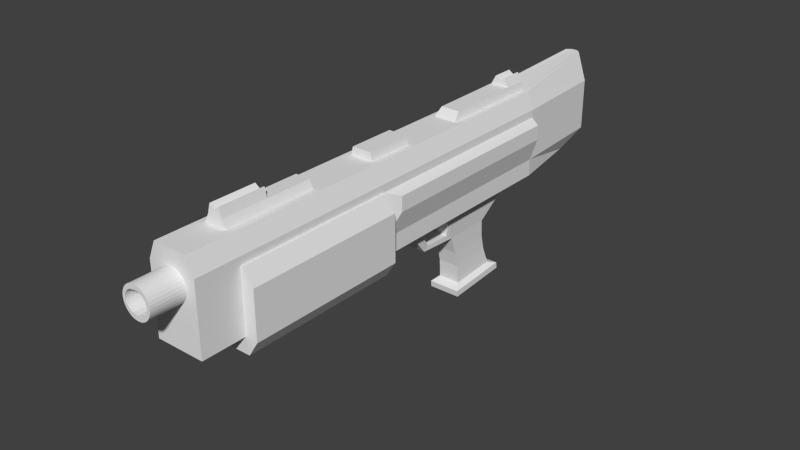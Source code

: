 # Source: gunStandinNEW.blend  (saved by Blender 2.75.0; exported with 4.5.12 LTS)
import bpy
from mathutils import Matrix  # noqa: F401  (used for matrix-valued properties, if any)

bpy.ops.wm.read_factory_settings(use_empty=True)
scene = bpy.context.scene
scene.name = 'Scene'

# ---- collections
col_collection_1 = bpy.data.collections.new('Collection 1'); scene.collection.children.link(col_collection_1)

# ---- world
world_world = bpy.data.worlds.new('World'); scene.world = world_world
world_world.color = (0.05088, 0.05088, 0.05088)
world_world.use_sun_shadow = False
world_world.sun_shadow_jitter_overblur = 0.0
world_world.cycles.sampling_method = 'MANUAL'
world_world.cycles.sample_map_resolution = 256

# ---- meshes
me_cube_002 = bpy.data.meshes.new('Cube.002')
me_cube_002.from_pydata([(88.7, -100.0, -100.0), (51.79, 25.35, -107.6), (88.7, 100.0, -100.0), (42.18, 18.53, 100.0), (0.0, 100.0, 100.0), (0.0, 100.0, -100.0), (0.0, -100.0, 100.0), (0.0, -100.0, -100.0), (88.7, 18.53, 42.88), (88.7, -79.53, -100.0), (0.0, -79.53, 100.0), (0.0, -79.53, -100.0), (88.7, -3.627, -100.0), (0.0, 18.53, -100.0), (0.0, -3.627, 100.0), (0.0, -3.627, -100.0), (88.7, 100.0, 42.88), (88.7, -100.0, 42.88), (0.0, -100.0, 42.88), (88.7, -79.53, 42.88), (88.7, -3.627, 42.88), (0.0, -3.627, -137.1), (0.0, -79.53, -137.1), (98.61, -79.53, -137.1), (133.5, -79.53, -102.2), (108.9, -79.53, -109.0), (133.5, -79.53, 7.947), (98.61, -79.53, 42.88), (133.5, -3.627, -102.2), (98.61, -3.627, -137.1), (108.9, -3.627, -109.0), (98.61, -3.627, 42.88), (133.5, -3.627, 7.947), (42.18, 100.0, 100.0), (53.49, -100.0, -100.0), (53.49, 100.0, -100.0), (53.49, -100.0, 100.0), (42.18, -79.53, 100.0), (53.49, -79.53, -100.0), (42.18, -3.627, 100.0), (53.49, -3.627, -100.0), (53.49, -100.0, 42.88), (0.0, 18.53, 100.0), (0.0, -36.38, 100.0), (88.7, -36.38, 42.88), (0.0, -36.38, -137.1), (98.61, -36.38, -137.1), (133.5, -36.38, -102.2), (133.5, -36.38, 7.947), (98.61, -36.38, 42.88), (42.18, -36.38, 100.0), (88.7, 18.53, -100.0), (0.0, -57.95, -137.1), (133.5, -57.95, -102.2), (98.61, -57.95, 42.88), (42.18, -57.95, 100.0), (88.7, -57.95, 42.88), (98.61, -57.95, -137.1), (133.5, -57.95, 7.947), (0.0, -57.95, 118.4), (0.0, -79.53, 118.4), (27.21, -79.53, 118.4), (27.21, -57.95, 118.4), (27.21, -36.38, 118.4), (0.0, -36.38, 118.4), (0.0, -57.95, 131.9), (0.0, -79.53, 131.9), (18.05, -79.53, 140.4), (18.05, -57.95, 140.4), (3.815e-05, -95.65, 65.36), (3.815e-05, -115.7, 65.36), (11.26, -95.65, 64.68), (-2.861e-05, -115.7, 54.49), (21.29, -95.65, 62.68), (18.57, -115.7, 52.77), (30.53, -95.65, 59.44), (26.37, -115.7, 50.03), (38.62, -95.65, 55.07), (32.94, -115.7, 46.49), (45.27, -95.65, 49.75), (38.0, -115.7, 42.43), (50.21, -95.65, 43.68), (41.44, -115.7, 38.21), (53.25, -95.65, 37.09), (43.32, -115.7, 34.12), (54.27, -95.65, 30.24), (43.9, -115.7, 30.24), (53.25, -95.65, 23.39), (43.32, -115.7, 26.35), (50.21, -95.65, 16.8), (41.44, -115.7, 22.27), (45.27, -95.65, 10.73), (38.0, -115.7, 18.05), (38.62, -95.65, 5.404), (32.94, -115.7, 13.99), (30.53, -95.65, 1.036), (26.37, -115.7, 10.45), (21.29, -95.65, -2.21), (18.57, -115.7, 7.707), (11.26, -95.65, -4.208), (-2.861e-05, -115.7, 5.983), (1.907e-05, -95.65, -4.883), (1.907e-05, -115.7, -4.883), (11.26, -115.7, 64.68), (21.29, -115.7, 62.68), (-2.861e-05, -104.6, 5.983), (30.53, -115.7, 59.44), (38.62, -115.7, 55.07), (45.27, -115.7, 49.75), (50.21, -115.7, 43.68), (53.25, -115.7, 37.09), (54.27, -115.7, 30.24), (53.25, -115.7, 23.39), (50.21, -115.7, 16.8), (45.27, -115.7, 10.73), (38.62, -115.7, 5.404), (30.53, -115.7, 1.036), (21.29, -115.7, -2.21), (11.26, -115.7, -4.208), (18.57, -104.6, 52.77), (-2.861e-05, -104.6, 54.49), (26.37, -104.6, 50.03), (32.94, -104.6, 46.49), (38.0, -104.6, 42.43), (41.44, -104.6, 38.21), (43.32, -104.6, 34.12), (43.9, -104.6, 30.24), (43.32, -104.6, 26.35), (41.44, -104.6, 22.27), (38.0, -104.6, 18.05), (32.94, -104.6, 13.99), (26.37, -104.6, 10.45), (18.57, -104.6, 7.707), (88.7, -100.0, 60.69), (62.66, -100.0, 100.0), (62.66, 100.0, 100.0), (88.7, 100.0, 60.69), (88.7, -79.53, 60.69), (62.66, -79.53, 100.0), (62.66, -3.627, 100.0), (88.7, -3.627, 60.69), (62.66, -36.38, 100.0), (88.7, -36.38, 60.69), (88.7, -57.95, 60.69), (62.66, -57.95, 100.0), (62.66, 18.53, 100.0), (88.7, 18.53, 60.69), (88.7, 89.54, -100.0), (88.7, 89.54, 42.88), (62.66, 89.54, 100.0), (51.79, 89.54, -100.0), (42.18, 89.54, 100.0), (0.0, 89.54, -100.0), (88.7, 89.54, 60.69), (0.0, 29.81, -166.5), (40.78, 32.37, -156.7), (40.78, 71.99, -172.8), (0.0, 71.99, -172.8), (88.7, 49.38, 42.88), (88.7, 49.38, -100.0), (62.66, 49.38, 100.0), (51.79, 45.59, -107.6), (42.18, 49.38, 100.0), (0.0, 49.38, 100.0), (88.7, 49.38, 60.69), (40.78, 45.59, -159.1), (0.0, 49.38, -172.8), (0.0, 77.67, -290.5), (40.78, 77.67, -290.5), (40.78, 55.15, -298.0), (0.0, 55.15, -298.0), (0.0, 81.94, -297.8), (58.77, 81.94, -297.8), (58.77, 51.35, -308.0), (0.0, 51.35, -308.0), (0.0, 82.34, -312.5), (58.77, 82.34, -312.5), (58.77, 51.75, -322.7), (0.0, 51.75, -322.7), (51.79, 49.38, -100.0), (51.79, 18.53, -100.0), (40.78, 49.38, -172.8), (40.78, 29.81, -166.5), (0.0, 45.59, -107.6), (0.0, 25.35, -107.6), (0.0, 45.59, -159.1), (0.0, 32.37, -156.7), (0.0, 100.0, 120.4), (35.14, 100.0, 120.4), (35.14, 89.54, 120.4), (0.0, 89.54, 120.4), (35.14, 53.16, 118.4), (0.0, 53.16, 118.4), (0.0, 100.0, 132.3), (18.49, 100.0, 140.4), (18.49, 89.54, 140.4), (0.0, 89.54, 132.3), (68.39, 149.1, 42.88), (42.79, 136.0, -100.0), (22.03, 142.2, -100.0), (0.0, 142.2, -100.0), (0.0, 155.4, 42.88), (0.0, 152.0, 124.9), (33.18, 155.4, 42.88), (11.99, 152.0, 124.9), (68.39, 149.1, 60.69), (28.19, 150.2, 124.9), (88.7, 100.0, -59.66), (88.7, 18.53, -59.66), (88.7, -3.627, -59.66), (88.7, 89.54, -59.66), (88.7, 49.38, -59.66), (68.39, 149.1, -59.66), (0.0, 155.4, -59.66), (33.18, 155.4, -59.66), (114.7, 49.56, 27.93), (114.7, 84.49, 27.93), (114.7, 100.0, 27.93), (114.7, 3.452, 27.93), (114.7, 22.73, 27.93), (114.7, 100.0, -7.064), (114.7, 22.73, -7.064), (114.7, 3.452, -7.064), (114.7, 84.49, -7.064), (114.7, 49.56, -7.064), (35.14, 18.53, 118.4), (0.0, 18.53, 118.4), (0.0, -3.627, 118.4), (35.14, -3.627, 118.4), (0.0, 52.61, -216.6), (0.0, 54.33, -253.8), (38.6, 54.33, -253.8), (38.6, 52.61, -216.6), (38.6, 72.78, -214.3), (38.6, 74.47, -249.4), (0.0, 74.47, -249.4), (0.0, 72.78, -214.3)], [], [(35, 5, 200, 199), (19, 17, 0, 9), (150, 35, 2, 147), (33, 4, 187, 188), (41, 18, 7, 34), (36, 37, 10, 6), (34, 38, 9, 0), (12, 209, 20, 31, 32, 28, 30), (208, 209, 12, 51), (50, 39, 14, 43), (58, 26, 24, 53), (135, 136, 205, 206), (141, 139, 39, 50), (36, 6, 18, 41), (133, 134, 36, 41, 17), (138, 144, 55, 37), (56, 19, 27, 54), (19, 9, 25, 24, 26, 27), (45, 21, 29, 46), (15, 40, 12, 30, 29, 21), (23, 24, 25), (28, 29, 30), (46, 29, 28, 47), (48, 32, 31, 49), (9, 38, 11, 22, 23, 25), (4, 33, 204, 202), (149, 135, 33, 151), (140, 142, 44, 20), (7, 11, 38, 34), (137, 133, 17, 19), (17, 41, 34, 0), (146, 140, 20, 8), (152, 5, 35, 150), (142, 143, 56, 44), (58, 48, 49, 54), (57, 46, 47, 53), (52, 45, 46, 57), (20, 44, 49, 31), (144, 141, 50, 55), (32, 48, 47, 28), (50, 43, 64, 63), (22, 52, 57, 23), (23, 57, 53, 24), (26, 58, 54, 27), (143, 137, 19, 56), (44, 56, 54, 49), (160, 145, 146, 164), (48, 58, 53, 47), (62, 63, 64, 59), (62, 59, 65, 68), (10, 37, 61, 60), (37, 55, 62, 61), (55, 50, 63, 62), (67, 68, 65, 66), (61, 62, 68, 67), (60, 61, 67, 66), (69, 70, 103, 71), (71, 103, 104, 73), (73, 104, 106, 75), (75, 106, 107, 77), (77, 107, 108, 79), (79, 108, 109, 81), (81, 109, 110, 83), (83, 110, 111, 85), (85, 111, 112, 87), (87, 112, 113, 89), (89, 113, 114, 91), (91, 114, 115, 93), (93, 115, 116, 95), (95, 116, 117, 97), (97, 117, 118, 99), (99, 118, 102, 101), (120, 105, 132, 131, 130, 129, 128, 127, 126, 125, 124, 123, 122, 121, 119), (98, 96, 131, 132), (72, 74, 104, 103), (74, 76, 106, 104), (76, 78, 107, 106), (78, 80, 108, 107), (80, 82, 109, 108), (82, 84, 110, 109), (84, 86, 111, 110), (86, 88, 112, 111), (88, 90, 113, 112), (90, 92, 114, 113), (92, 94, 115, 114), (94, 96, 116, 115), (96, 98, 117, 116), (98, 100, 118, 117), (86, 84, 125, 126), (100, 102, 118), (100, 98, 132, 105), (72, 103, 70), (84, 82, 124, 125), (88, 86, 126, 127), (74, 72, 120, 119), (90, 88, 127, 128), (76, 74, 119, 121), (92, 90, 128, 129), (78, 76, 121, 122), (94, 92, 129, 130), (80, 78, 122, 123), (96, 94, 130, 131), (82, 80, 123, 124), (138, 134, 133, 137), (144, 138, 137, 143), (145, 139, 140, 146), (139, 141, 142, 140), (141, 144, 143, 142), (134, 138, 37, 36), (15, 13, 180, 40), (164, 146, 8, 158), (139, 145, 3, 39), (211, 208, 51, 159), (40, 180, 51, 12), (207, 210, 147, 2), (136, 153, 148, 16), (135, 149, 153, 136), (1, 155, 186, 184), (160, 149, 151, 162), (179, 150, 147, 159), (231, 230, 170, 169), (152, 150, 156, 157), (180, 13, 154, 182), (154, 166, 181, 182), (180, 179, 159, 51), (3, 162, 163, 42), (145, 160, 162, 3), (150, 179, 181, 156), (210, 211, 159, 147), (153, 164, 158, 148), (149, 160, 164, 153), (235, 234, 168, 167), (234, 231, 169, 168), (168, 169, 173, 172), (169, 170, 174, 173), (173, 174, 178, 177), (178, 175, 176, 177), (172, 173, 177, 176), (171, 172, 176, 175), (167, 168, 172, 171), (1, 161, 179, 180), (165, 155, 182, 181), (155, 1, 180, 182), (161, 165, 181, 179), (161, 1, 184, 183), (165, 161, 183, 185), (155, 165, 185, 186), (190, 189, 195, 196), (191, 189, 190, 192), (163, 162, 191, 192), (151, 33, 188, 189), (162, 151, 189, 191), (195, 194, 193, 196), (189, 188, 194, 195), (188, 187, 193, 194), (214, 212, 198, 199), (204, 206, 205, 197, 203), (202, 204, 203, 201), (213, 214, 199, 200), (33, 135, 206, 204), (136, 16, 197, 205), (207, 2, 198, 212), (2, 35, 199, 198), (16, 207, 212, 197), (201, 203, 214, 213), (203, 197, 212, 214), (210, 207, 220, 223), (211, 210, 223, 224), (16, 148, 216, 217), (209, 208, 221, 222), (216, 215, 224, 223), (217, 216, 223, 220), (215, 219, 221, 224), (219, 218, 222, 221), (20, 209, 222, 218), (158, 8, 219, 215), (148, 158, 215, 216), (8, 20, 218, 219), (208, 211, 224, 221), (207, 16, 217, 220), (228, 225, 226, 227), (39, 3, 225, 228), (3, 42, 226, 225), (14, 39, 228, 227), (156, 181, 232, 233), (233, 232, 231, 234), (157, 156, 233, 236), (236, 233, 234, 235), (181, 166, 229, 232), (232, 229, 230, 231)])
_uv = me_cube_002.uv_layers.new(name='UVMap')
_uv.uv.foreach_set('vector', [0.8326, 0.7782, 0.8326, 0.6871, 0.9045, 0.6871, 0.9045, 0.7246, 0.1429, 0.3388, 0.1041, 0.3503, 0.0002046, 0.1257, 0.03239, 0.1108, 0.8148, 0.7753, 0.8326, 0.7782, 0.8326, 0.8381, 0.8148, 0.8381, 0.7919, 0.5398, 0.8669, 0.573, 0.8523, 0.6049, 0.8041, 0.5803, 0.8113, 0.2434, 0.7203, 0.2434, 0.7203, 0.0002047, 0.8113, 0.0002047, 0.4533, 0.4836, 0.4556, 0.5291, 0.3783, 0.5547, 0.3659, 0.5238, 0.3659, 0.7782, 0.4008, 0.7782, 0.4008, 0.8381, 0.3659, 0.8381, 0.3105, 0.06149, 0.3257, 0.14, 0.2991, 0.3159, 0.2843, 0.3016, 0.2557, 0.2367, 0.2371, 0.09267, 0.2667, 0.06255, 0.3641, 0.1345, 0.3257, 0.14, 0.3105, 0.06149, 0.356, 0.05557, 0.527, 0.5829, 0.5937, 0.6041, 0.5606, 0.6755, 0.51, 0.6598, 0.1876, 0.2476, 0.1598, 0.2485, 0.1249, 0.112, 0.1571, 0.1021, 0.5264, 0.4357, 0.508, 0.348, 0.5968, 0.347, 0.6475, 0.4681, 0.546, 0.5467, 0.6015, 0.5641, 0.5937, 0.6041, 0.527, 0.5829, 0.8113, 0.3406, 0.7203, 0.3406, 0.7203, 0.2434, 0.8113, 0.2434, 0.8713, 0.2737, 0.8269, 0.3406, 0.8113, 0.3406, 0.8113, 0.2434, 0.8713, 0.2434, 0.4862, 0.502, 0.5138, 0.5262, 0.4911, 0.5566, 0.4556, 0.5291, 0.1893, 0.341, 0.1429, 0.3388, 0.1532, 0.3199, 0.1892, 0.3238, 0.1429, 0.3388, 0.03239, 0.1108, 0.08354, 0.09337, 0.1249, 0.112, 0.1598, 0.2485, 0.1532, 0.3199, 0.5374, 0.6871, 0.5931, 0.6871, 0.5931, 0.855, 0.5374, 0.855, 0.6562, 0.6871, 0.6562, 0.7782, 0.6562, 0.8381, 0.641, 0.8725, 0.5931, 0.855, 0.5931, 0.6871, 0.08193, 0.0303, 0.1249, 0.112, 0.08354, 0.09337, 0.2371, 0.09267, 0.2463, 0.0002046, 0.2667, 0.06255, 0.1743, 0.002886, 0.2463, 0.0002046, 0.2371, 0.09267, 0.1889, 0.09526, 0.2147, 0.2441, 0.2557, 0.2367, 0.2843, 0.3016, 0.2267, 0.3194, 0.4008, 0.8381, 0.4008, 0.7782, 0.4008, 0.6871, 0.4639, 0.6871, 0.4639, 0.855, 0.4161, 0.8725, 0.8669, 0.573, 0.7919, 0.5398, 0.9024, 0.4876, 0.9179, 0.4983, 0.7542, 0.5209, 0.7683, 0.5106, 0.7919, 0.5398, 0.7741, 0.5501, 0.3009, 0.3605, 0.2341, 0.3712, 0.2304, 0.3386, 0.2991, 0.3159, 0.3659, 0.6871, 0.4008, 0.6871, 0.4008, 0.7782, 0.3659, 0.7782, 0.1464, 0.3771, 0.1086, 0.3817, 0.1041, 0.3503, 0.1429, 0.3388, 0.8713, 0.2434, 0.8113, 0.2434, 0.8113, 0.0002047, 0.8713, 0.0002046, 0.3507, 0.3615, 0.3009, 0.3605, 0.2991, 0.3159, 0.3529, 0.3248, 0.8148, 0.6871, 0.8326, 0.6871, 0.8326, 0.7782, 0.8148, 0.7753, 0.2341, 0.3712, 0.1909, 0.3752, 0.1893, 0.341, 0.2304, 0.3386, 0.1876, 0.2476, 0.2147, 0.2441, 0.2267, 0.3194, 0.1892, 0.3238, 0.1291, 0.01259, 0.1743, 0.002886, 0.1889, 0.09526, 0.1571, 0.1021, 0.5006, 0.6871, 0.5374, 0.6871, 0.5374, 0.855, 0.5006, 0.855, 0.2991, 0.3159, 0.2304, 0.3386, 0.2267, 0.3194, 0.2843, 0.3016, 0.5138, 0.5262, 0.546, 0.5467, 0.527, 0.5829, 0.4911, 0.5566, 0.2557, 0.2367, 0.2147, 0.2441, 0.1889, 0.09526, 0.2371, 0.09267, 0.527, 0.5829, 0.51, 0.6598, 0.4779, 0.6521, 0.4917, 0.6118, 0.4639, 0.6871, 0.5006, 0.6871, 0.5006, 0.855, 0.4639, 0.855, 0.08193, 0.0303, 0.1291, 0.01259, 0.1571, 0.1021, 0.1249, 0.112, 0.1598, 0.2485, 0.1876, 0.2476, 0.1892, 0.3238, 0.1532, 0.3199, 0.1909, 0.3752, 0.1464, 0.3771, 0.1429, 0.3388, 0.1893, 0.341, 0.2304, 0.3386, 0.1893, 0.341, 0.1892, 0.3238, 0.2267, 0.3194, 0.422, 0.4552, 0.3556, 0.4606, 0.3507, 0.3615, 0.4125, 0.361, 0.2147, 0.2441, 0.1876, 0.2476, 0.1571, 0.1021, 0.1889, 0.09526, 0.4623, 0.5918, 0.4917, 0.6118, 0.4779, 0.6521, 0.4409, 0.6369, 0.4623, 0.5918, 0.4409, 0.6369, 0.4236, 0.6247, 0.4309, 0.6054, 0.3783, 0.5547, 0.4556, 0.5291, 0.4322, 0.5693, 0.3883, 0.5843, 0.4556, 0.5291, 0.4911, 0.5566, 0.4623, 0.5918, 0.4322, 0.5693, 0.4911, 0.5566, 0.527, 0.5829, 0.4917, 0.6118, 0.4623, 0.5918, 0.4232, 0.5942, 0.4309, 0.6054, 0.4236, 0.6247, 0.4014, 0.6032, 0.4322, 0.5693, 0.4623, 0.5918, 0.4309, 0.6054, 0.4232, 0.5942, 0.3883, 0.5843, 0.4322, 0.5693, 0.4232, 0.5942, 0.4014, 0.6032, 0.9147, 0.2373, 0.8901, 0.2039, 0.9099, 0.1921, 0.9335, 0.2234, 0.9335, 0.2234, 0.9099, 0.1921, 0.9253, 0.1815, 0.9501, 0.2101, 0.9501, 0.2101, 0.9253, 0.1815, 0.9383, 0.1708, 0.965, 0.1961, 0.965, 0.1961, 0.9383, 0.1708, 0.9487, 0.1601, 0.9773, 0.1814, 0.9773, 0.1814, 0.9487, 0.1601, 0.9564, 0.1497, 0.9868, 0.1665, 0.9868, 0.1665, 0.9564, 0.1497, 0.9617, 0.1397, 0.9935, 0.1519, 0.9935, 0.1519, 0.9617, 0.1397, 0.9649, 0.1302, 0.9977, 0.1376, 0.9977, 0.1376, 0.9649, 0.1302, 0.9663, 0.121, 0.9998, 0.1236, 0.9998, 0.1236, 0.9663, 0.121, 0.9659, 0.1117, 0.9998, 0.1093, 0.9998, 0.1093, 0.9659, 0.1117, 0.9637, 0.102, 0.9976, 0.0944, 0.9976, 0.0944, 0.9637, 0.102, 0.9594, 0.09157, 0.9927, 0.0787, 0.9927, 0.0787, 0.9594, 0.09157, 0.9529, 0.08051, 0.9849, 0.06246, 0.9849, 0.06246, 0.9529, 0.08051, 0.9438, 0.06899, 0.974, 0.0462, 0.974, 0.0462, 0.9438, 0.06899, 0.932, 0.0573, 0.9604, 0.03046, 0.9604, 0.03046, 0.932, 0.0573, 0.9179, 0.04579, 0.9446, 0.01553, 0.9446, 0.01553, 0.9179, 0.04579, 0.8997, 0.03351, 0.9261, 0.0002046, 0.8717, 0.1588, 0.8796, 0.07258, 0.909, 0.08697, 0.9194, 0.09386, 0.9272, 0.1004, 0.9324, 0.1064, 0.9355, 0.1115, 0.937, 0.1158, 0.9373, 0.1195, 0.9365, 0.1231, 0.9344, 0.1271, 0.9305, 0.1316, 0.9246, 0.137, 0.9161, 0.1428, 0.905, 0.1483, 0.9201, 0.07128, 0.9312, 0.08093, 0.9194, 0.09386, 0.909, 0.08697, 0.88, 0.1819, 0.9145, 0.1661, 0.9253, 0.1815, 0.9099, 0.1921, 0.9145, 0.1661, 0.9269, 0.1574, 0.9383, 0.1708, 0.9253, 0.1815, 0.9269, 0.1574, 0.9364, 0.1489, 0.9487, 0.1601, 0.9383, 0.1708, 0.9364, 0.1489, 0.9433, 0.1407, 0.9564, 0.1497, 0.9487, 0.1601, 0.9433, 0.1407, 0.9478, 0.1331, 0.9617, 0.1397, 0.9564, 0.1497, 0.9478, 0.1331, 0.9501, 0.1263, 0.9649, 0.1302, 0.9617, 0.1397, 0.9501, 0.1263, 0.9509, 0.1202, 0.9663, 0.121, 0.9649, 0.1302, 0.9509, 0.1202, 0.9507, 0.114, 0.9659, 0.1117, 0.9663, 0.121, 0.9507, 0.114, 0.9491, 0.107, 0.9637, 0.102, 0.9659, 0.1117, 0.9491, 0.107, 0.9455, 0.09907, 0.9594, 0.09157, 0.9637, 0.102, 0.9455, 0.09907, 0.9396, 0.09027, 0.9529, 0.08051, 0.9594, 0.09157, 0.9396, 0.09027, 0.9312, 0.08093, 0.9438, 0.06899, 0.9529, 0.08051, 0.9312, 0.08093, 0.9201, 0.07128, 0.932, 0.0573, 0.9438, 0.06899, 0.9201, 0.07128, 0.8895, 0.05354, 0.9179, 0.04579, 0.932, 0.0573, 0.9509, 0.1202, 0.9501, 0.1263, 0.9365, 0.1231, 0.9373, 0.1195, 0.8895, 0.05354, 0.8997, 0.03351, 0.9179, 0.04579, 0.8895, 0.05354, 0.9201, 0.07128, 0.909, 0.08697, 0.8796, 0.07258, 0.88, 0.1819, 0.9099, 0.1921, 0.8901, 0.2039, 0.9501, 0.1263, 0.9478, 0.1331, 0.9344, 0.1271, 0.9365, 0.1231, 0.9507, 0.114, 0.9509, 0.1202, 0.9373, 0.1195, 0.937, 0.1158, 0.9145, 0.1661, 0.88, 0.1819, 0.8717, 0.1588, 0.905, 0.1483, 0.9491, 0.107, 0.9507, 0.114, 0.937, 0.1158, 0.9355, 0.1115, 0.9269, 0.1574, 0.9145, 0.1661, 0.905, 0.1483, 0.9161, 0.1428, 0.9455, 0.09907, 0.9491, 0.107, 0.9355, 0.1115, 0.9324, 0.1064, 0.9364, 0.1489, 0.9269, 0.1574, 0.9161, 0.1428, 0.9246, 0.137, 0.9396, 0.09027, 0.9455, 0.09907, 0.9324, 0.1064, 0.9272, 0.1004, 0.9433, 0.1407, 0.9364, 0.1489, 0.9246, 0.137, 0.9305, 0.1316, 0.9312, 0.08093, 0.9396, 0.09027, 0.9272, 0.1004, 0.9194, 0.09386, 0.9478, 0.1331, 0.9433, 0.1407, 0.9305, 0.1316, 0.9344, 0.1271, 0.1547, 0.4714, 0.115, 0.474, 0.1086, 0.3817, 0.1464, 0.3771, 0.1978, 0.469, 0.1547, 0.4714, 0.1464, 0.3771, 0.1909, 0.3752, 0.3556, 0.4606, 0.3081, 0.4625, 0.3009, 0.3605, 0.3507, 0.3615, 0.3081, 0.4625, 0.2415, 0.4662, 0.2341, 0.3712, 0.3009, 0.3605, 0.2415, 0.4662, 0.1978, 0.469, 0.1909, 0.3752, 0.2341, 0.3712, 0.4656, 0.4744, 0.4862, 0.502, 0.4556, 0.5291, 0.4533, 0.4836, 0.6562, 0.6871, 0.694, 0.6871, 0.694, 0.7753, 0.6562, 0.7782, 0.4125, 0.361, 0.3507, 0.3615, 0.3529, 0.3248, 0.4106, 0.3279, 0.6015, 0.5641, 0.6413, 0.5653, 0.6438, 0.6046, 0.5937, 0.6041, 0.4188, 0.1329, 0.3641, 0.1345, 0.356, 0.05557, 0.4208, 0.05413, 0.6562, 0.7782, 0.694, 0.7753, 0.694, 0.8381, 0.6562, 0.8381, 0.512, 0.1454, 0.4928, 0.1412, 0.5035, 0.06355, 0.5239, 0.06677, 0.508, 0.348, 0.4892, 0.3515, 0.4837, 0.3196, 0.5045, 0.3125, 0.5264, 0.4357, 0.5058, 0.4401, 0.4892, 0.3515, 0.508, 0.348, 0.1127, 0.8823, 0.1163, 0.834, 0.1275, 0.8416, 0.1275, 0.8606, 0.6933, 0.5539, 0.7542, 0.5209, 0.7741, 0.5501, 0.7055, 0.5894, 0.7465, 0.7753, 0.8148, 0.7753, 0.8148, 0.8381, 0.7465, 0.8381, 0.2434, 0.5842, 0.1769, 0.534, 0.2519, 0.4744, 0.2903, 0.5192, 0.2821, 0.9195, 0.1973, 0.9143, 0.2105, 0.7874, 0.2934, 0.798, 0.1016, 0.9127, 0.0002046, 0.9165, 0.03318, 0.7791, 0.1096, 0.8119, 0.03318, 0.7791, 0.05503, 0.7278, 0.153, 0.7818, 0.1096, 0.8119, 0.694, 0.7753, 0.7465, 0.7753, 0.7465, 0.8381, 0.694, 0.8381, 0.6438, 0.6046, 0.7055, 0.5894, 0.7147, 0.6688, 0.6655, 0.6797, 0.6413, 0.5653, 0.6933, 0.5539, 0.7055, 0.5894, 0.6438, 0.6046, 0.1973, 0.9143, 0.1417, 0.8907, 0.153, 0.7818, 0.2105, 0.7874, 0.4928, 0.1412, 0.4188, 0.1329, 0.4208, 0.05413, 0.5035, 0.06355, 0.4892, 0.3515, 0.4125, 0.361, 0.4106, 0.3279, 0.4837, 0.3196, 0.5058, 0.4401, 0.422, 0.4552, 0.4125, 0.361, 0.4892, 0.3515, 0.3515, 0.6343, 0.2771, 0.61, 0.3067, 0.539, 0.3655, 0.5503, 0.2771, 0.61, 0.2434, 0.5842, 0.2903, 0.5192, 0.3067, 0.539, 0.3067, 0.539, 0.2903, 0.5192, 0.3015, 0.5122, 0.3086, 0.5284, 0.2903, 0.5192, 0.2519, 0.4744, 0.2835, 0.4744, 0.3015, 0.5122, 0.3015, 0.5122, 0.2835, 0.4744, 0.3127, 0.4797, 0.3087, 0.5039, 0.3127, 0.4797, 0.3416, 0.5028, 0.3126, 0.5202, 0.3087, 0.5039, 0.3086, 0.5284, 0.3015, 0.5122, 0.3087, 0.5039, 0.3126, 0.5202, 0.3543, 0.5267, 0.3086, 0.5284, 0.3126, 0.5202, 0.3416, 0.5028, 0.3655, 0.5503, 0.3067, 0.539, 0.3086, 0.5284, 0.3543, 0.5267, 0.1127, 0.8823, 0.1379, 0.8752, 0.1417, 0.8907, 0.1016, 0.9127, 0.1422, 0.8266, 0.1163, 0.834, 0.1096, 0.8119, 0.153, 0.7818, 0.1163, 0.834, 0.1127, 0.8823, 0.1016, 0.9127, 0.1096, 0.8119, 0.1379, 0.8752, 0.1422, 0.8266, 0.153, 0.7818, 0.1417, 0.8907, 0.1379, 0.8752, 0.1127, 0.8823, 0.1275, 0.8606, 0.1269, 0.859, 0.1422, 0.8266, 0.1379, 0.8752, 0.1269, 0.859, 0.1286, 0.8394, 0.1163, 0.834, 0.1422, 0.8266, 0.1286, 0.8394, 0.1275, 0.8416, 0.8062, 0.6448, 0.79, 0.5883, 0.811, 0.6087, 0.8228, 0.6308, 0.7373, 0.6088, 0.79, 0.5883, 0.8062, 0.6448, 0.7496, 0.6625, 0.7147, 0.6688, 0.7055, 0.5894, 0.7373, 0.6088, 0.7496, 0.6625, 0.7741, 0.5501, 0.7919, 0.5398, 0.8041, 0.5803, 0.79, 0.5883, 0.7055, 0.5894, 0.7741, 0.5501, 0.79, 0.5883, 0.7373, 0.6088, 0.811, 0.6087, 0.818, 0.6044, 0.8365, 0.6183, 0.8228, 0.6308, 0.79, 0.5883, 0.8041, 0.5803, 0.818, 0.6044, 0.811, 0.6087, 0.8041, 0.5803, 0.8523, 0.6049, 0.8365, 0.6183, 0.818, 0.6044, 0.6619, 0.1525, 0.6028, 0.1548, 0.6347, 0.0752, 0.6747, 0.07546, 0.6763, 0.4715, 0.6475, 0.4681, 0.5968, 0.347, 0.5982, 0.319, 0.6576, 0.3234, 0.6976, 0.474, 0.6763, 0.4715, 0.6576, 0.3234, 0.7147, 0.328, 0.7199, 0.1502, 0.6619, 0.1525, 0.6747, 0.07546, 0.7149, 0.07286, 0.7919, 0.5398, 0.7683, 0.5106, 0.8811, 0.4744, 0.9024, 0.4876, 0.508, 0.348, 0.5045, 0.3125, 0.5982, 0.319, 0.5968, 0.347, 0.512, 0.1454, 0.5239, 0.06677, 0.6347, 0.0752, 0.6028, 0.1548, 0.8326, 0.8381, 0.8326, 0.7782, 0.9045, 0.7246, 0.8938, 0.76, 0.5045, 0.3125, 0.512, 0.1454, 0.6028, 0.1548, 0.5982, 0.319, 0.7147, 0.328, 0.6576, 0.3234, 0.6619, 0.1525, 0.7199, 0.1502, 0.6576, 0.3234, 0.5982, 0.319, 0.6028, 0.1548, 0.6619, 0.1525, 0.4928, 0.1412, 0.512, 0.1454, 0.4808, 0.2348, 0.4606, 0.231, 0.4188, 0.1329, 0.4928, 0.1412, 0.4606, 0.231, 0.4126, 0.2278, 0.5045, 0.3125, 0.4837, 0.3196, 0.4575, 0.2762, 0.4763, 0.273, 0.3257, 0.14, 0.3641, 0.1345, 0.3739, 0.2262, 0.3455, 0.2263, 0.4575, 0.2762, 0.4103, 0.2781, 0.4126, 0.2278, 0.4606, 0.231, 0.4763, 0.273, 0.4575, 0.2762, 0.4606, 0.231, 0.4808, 0.2348, 0.4103, 0.2781, 0.3711, 0.2761, 0.3739, 0.2262, 0.4126, 0.2278, 0.3711, 0.2761, 0.3458, 0.2715, 0.3455, 0.2263, 0.3739, 0.2262, 0.2991, 0.3159, 0.3257, 0.14, 0.3455, 0.2263, 0.3458, 0.2715, 0.4106, 0.3279, 0.3529, 0.3248, 0.3711, 0.2761, 0.4103, 0.2781, 0.4837, 0.3196, 0.4106, 0.3279, 0.4103, 0.2781, 0.4575, 0.2762, 0.3529, 0.3248, 0.2991, 0.3159, 0.3458, 0.2715, 0.3711, 0.2761, 0.3641, 0.1345, 0.4188, 0.1329, 0.4126, 0.2278, 0.3739, 0.2262, 0.512, 0.1454, 0.5045, 0.3125, 0.4763, 0.273, 0.4808, 0.2348, 0.6045, 0.6359, 0.6284, 0.6401, 0.6337, 0.6867, 0.5945, 0.6859, 0.5937, 0.6041, 0.6438, 0.6046, 0.6284, 0.6401, 0.6045, 0.6359, 0.6438, 0.6046, 0.6655, 0.6797, 0.6337, 0.6867, 0.6284, 0.6401, 0.5606, 0.6755, 0.5937, 0.6041, 0.6045, 0.6359, 0.5945, 0.6859, 0.2105, 0.7874, 0.153, 0.7818, 0.2002, 0.6659, 0.2436, 0.6875, 0.2436, 0.6875, 0.2002, 0.6659, 0.2434, 0.5842, 0.2771, 0.61, 0.2934, 0.798, 0.2105, 0.7874, 0.2436, 0.6875, 0.3255, 0.713, 0.3255, 0.713, 0.2436, 0.6875, 0.2771, 0.61, 0.3515, 0.6343, 0.153, 0.7818, 0.05503, 0.7278, 0.1142, 0.6151, 0.2002, 0.6659, 0.2002, 0.6659, 0.1142, 0.6151, 0.1769, 0.534, 0.2434, 0.5842])
me_cube_002.use_remesh_preserve_volume = False
me_cube_002.use_remesh_preserve_attributes = False
me_cube_002.use_mirror_vertex_groups = False
me_cube_002.update()

# ---- objects
ob_cube = bpy.data.objects.new('Cube', me_cube_002)

# ---- transforms, parenting, visibility, modifiers, constraints
ob_cube.location = (0.0, -19.96, 11.87)
ob_cube.scale = (0.05146, 0.4, 0.08095)
ob_cube.lineart.crease_threshold = 0.0
_m = ob_cube.modifiers.new('Mirror', 'MIRROR')

# ---- collection membership
col_collection_1.objects.link(ob_cube)

# ---- scene / render settings (as saved in the file)
scene.frame_start = 1; scene.frame_end = 250; scene.frame_set(1)
scene.render.engine = 'BLENDER_EEVEE_NEXT'
scene.render.resolution_percentage = 50
scene.render.dither_intensity = 0.0
scene.cycles.use_denoising = False
scene.cycles.samples = 10
scene.cycles.sampling_pattern = 'TABULATED_SOBOL'
scene.cycles.light_sampling_threshold = 0.0
scene.cycles.use_adaptive_sampling = False
scene.cycles.use_light_tree = False
scene.cycles.blur_glossy = 0.0
scene.cycles.pixel_filter_type = 'GAUSSIAN'
scene.cycles.sample_clamp_indirect = 0.0
scene.view_settings.view_transform = 'Standard'
scene.unit_settings.scale_length = 0.01
bpy.context.view_layer.update()

# ---- added for rendering (the .blend has no active camera and no usable light): camera, sun
cam_auto = bpy.data.cameras.new('AutoCamera')
cam_auto.lens = 50.0
cam_auto.sensor_width = 36.0
cam_auto.clip_end = 1876.08
ob_auto_camera = bpy.data.objects.new('AutoCamera', cam_auto)
scene.collection.objects.link(ob_auto_camera)
ob_auto_camera.location = (106.899, -140.31, 90.0144)
ob_auto_camera.rotation_euler = (1.09748, -7.21219e-08, 0.694738)
scene.camera = ob_auto_camera
light_auto_sun = bpy.data.lights.new('AutoSun', 'SUN')
light_auto_sun.energy = 3.0
light_auto_sun.angle = 0.0523599
ob_auto_sun = bpy.data.objects.new('AutoSun', light_auto_sun)
scene.collection.objects.link(ob_auto_sun)
ob_auto_sun.rotation_euler = (0.872665, 0.174533, 0.523599)
bpy.context.view_layer.update()
